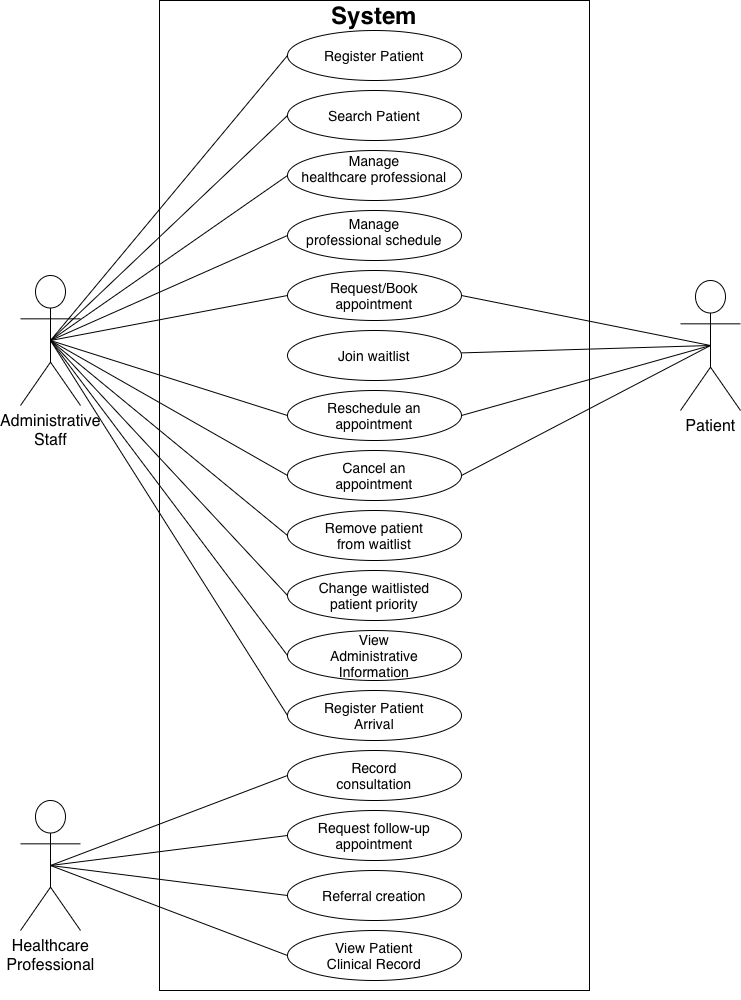

The diagram above was exported from draw.io. Its source (the exported page's mxGraphModel, read from the mxfile embedded in the PNG):
<mxGraphModel dx="2013" dy="1096" grid="1" gridSize="10" guides="1" tooltips="1" connect="1" arrows="1" fold="1" page="1" pageScale="1" pageWidth="827" pageHeight="1169" math="0" shadow="0">
  <root>
    <mxCell id="0" />
    <mxCell id="1" parent="0" />
    <mxCell id="2" parent="1" style="rounded=0;whiteSpace=wrap;html=1;" value="" vertex="1">
      <mxGeometry height="990" width="430" x="193" y="20" as="geometry" />
    </mxCell>
    <mxCell id="3" parent="1" style="text;html=1;whiteSpace=wrap;strokeColor=none;fillColor=none;align=center;verticalAlign=middle;rounded=0;" value="&lt;b&gt;&lt;font style=&quot;font-size: 24px;&quot;&gt;System&lt;/font&gt;&lt;/b&gt;" vertex="1">
      <mxGeometry height="30" width="60" x="378" y="20" as="geometry" />
    </mxCell>
    <mxCell id="4" parent="1" style="ellipse;whiteSpace=wrap;html=1;shapeInside=1;align=center;" value="&lt;font style=&quot;font-size: 14px;&quot;&gt;Register Patient&lt;/font&gt;" vertex="1">
      <mxGeometry height="50" width="174" x="321" y="50" as="geometry" />
    </mxCell>
    <mxCell id="5" parent="1" style="ellipse;whiteSpace=wrap;html=1;shapeInside=1;align=center;" value="&lt;font style=&quot;font-size: 14px;&quot;&gt;Referral creation&lt;/font&gt;" vertex="1">
      <mxGeometry height="50" width="174" x="321" y="890" as="geometry" />
    </mxCell>
    <mxCell id="6" parent="1" style="ellipse;whiteSpace=wrap;html=1;shapeInside=1;align=center;" value="&lt;font style=&quot;font-size: 14px;&quot;&gt;Record consultation&lt;/font&gt;" vertex="1">
      <mxGeometry height="50" width="174" x="321" y="770" as="geometry" />
    </mxCell>
    <mxCell id="7" parent="1" style="ellipse;whiteSpace=wrap;html=1;shapeInside=1;align=center;" value="&lt;font style=&quot;font-size: 14px;&quot;&gt;Manage healthcare professional&lt;/font&gt;" vertex="1">
      <mxGeometry height="50" width="174" x="321" y="170" as="geometry" />
    </mxCell>
    <mxCell id="8" parent="1" style="ellipse;whiteSpace=wrap;html=1;shapeInside=1;align=center;" value="&lt;font style=&quot;font-size: 14px;&quot;&gt;Manage professional schedule&lt;/font&gt;" vertex="1">
      <mxGeometry height="50" width="174" x="321" y="230" as="geometry" />
    </mxCell>
    <mxCell id="9" parent="1" style="ellipse;whiteSpace=wrap;html=1;shapeInside=1;align=center;" value="&lt;font style=&quot;font-size: 14px;&quot;&gt;Request follow-up appointment&lt;/font&gt;" vertex="1">
      <mxGeometry height="50" width="174" x="321" y="830" as="geometry" />
    </mxCell>
    <mxCell id="10" parent="1" style="ellipse;whiteSpace=wrap;html=1;shapeInside=1;align=center;" value="&lt;span style=&quot;font-size: 14px;&quot;&gt;Search Patient&lt;/span&gt;" vertex="1">
      <mxGeometry height="50" width="174" x="321" y="110" as="geometry" />
    </mxCell>
    <mxCell id="11" parent="1" style="ellipse;whiteSpace=wrap;html=1;shapeInside=1;align=center;" value="&lt;font style=&quot;font-size: 14px;&quot;&gt;Register Patient Arrival&lt;/font&gt;" vertex="1">
      <mxGeometry height="50" width="174" x="321" y="710" as="geometry" />
    </mxCell>
    <mxCell id="12" parent="1" style="ellipse;whiteSpace=wrap;html=1;shapeInside=1;align=center;" value="&lt;font style=&quot;font-size: 14px;&quot;&gt;View Patient Clinical Record&lt;/font&gt;" vertex="1">
      <mxGeometry height="50" width="174" x="321" y="950" as="geometry" />
    </mxCell>
    <mxCell id="13" parent="1" style="ellipse;whiteSpace=wrap;html=1;shapeInside=1;align=center;" value="&lt;font style=&quot;font-size: 14px;&quot;&gt;View Administrative Information&lt;/font&gt;" vertex="1">
      <mxGeometry height="50" width="174" x="321" y="650" as="geometry" />
    </mxCell>
    <mxCell id="14" parent="1" style="ellipse;whiteSpace=wrap;html=1;shapeInside=1;align=center;" value="&lt;font style=&quot;font-size: 14px;&quot;&gt;Request/Book appointment&lt;/font&gt;" vertex="1">
      <mxGeometry height="50" width="174" x="321" y="290" as="geometry" />
    </mxCell>
    <mxCell id="15" parent="1" style="ellipse;whiteSpace=wrap;html=1;shapeInside=1;align=center;" value="&lt;font style=&quot;font-size: 14px;&quot;&gt;Reschedule an appointment&lt;/font&gt;" vertex="1">
      <mxGeometry height="50" width="174" x="321" y="410" as="geometry" />
    </mxCell>
    <mxCell id="16" parent="1" style="ellipse;whiteSpace=wrap;html=1;shapeInside=1;align=center;" value="&lt;font style=&quot;font-size: 14px;&quot;&gt;Cancel an appointment&lt;/font&gt;" vertex="1">
      <mxGeometry height="50" width="174" x="321" y="470" as="geometry" />
    </mxCell>
    <mxCell id="17" edge="1" parent="1" source="21" style="rounded=0;orthogonalLoop=1;jettySize=auto;html=1;exitX=0.5;exitY=0.5;exitDx=0;exitDy=0;exitPerimeter=0;entryX=1;entryY=0.5;entryDx=0;entryDy=0;endArrow=none;endFill=0;" target="14">
      <mxGeometry relative="1" as="geometry" />
    </mxCell>
    <mxCell id="18" edge="1" parent="1" source="21" style="rounded=0;orthogonalLoop=1;jettySize=auto;html=1;exitX=0.5;exitY=0.5;exitDx=0;exitDy=0;exitPerimeter=0;entryX=1;entryY=0.5;entryDx=0;entryDy=0;endArrow=none;endFill=0;" target="15">
      <mxGeometry relative="1" as="geometry" />
    </mxCell>
    <mxCell id="19" edge="1" parent="1" source="21" style="rounded=0;orthogonalLoop=1;jettySize=auto;html=1;exitX=0.5;exitY=0.5;exitDx=0;exitDy=0;exitPerimeter=0;entryX=1;entryY=0.5;entryDx=0;entryDy=0;endArrow=none;endFill=0;" target="16">
      <mxGeometry relative="1" as="geometry" />
    </mxCell>
    <mxCell id="20" edge="1" parent="1" source="21" style="rounded=0;orthogonalLoop=1;jettySize=auto;html=1;exitX=0.5;exitY=0.5;exitDx=0;exitDy=0;exitPerimeter=0;defaultLabelBackgroundColor=page;labelPadding=0 4;endArrow=none;endFill=0;" target="40">
      <mxGeometry relative="1" as="geometry" />
    </mxCell>
    <mxCell id="21" parent="1" style="shape=umlActor;verticalLabelPosition=bottom;verticalAlign=top;html=1;outlineConnect=0;" value="&lt;font style=&quot;font-size: 16px;&quot;&gt;Patient&lt;/font&gt;" vertex="1">
      <mxGeometry height="130" width="60" x="714" y="300" as="geometry" />
    </mxCell>
    <mxCell id="22" edge="1" parent="1" source="25" style="rounded=0;orthogonalLoop=1;jettySize=auto;html=1;exitX=0.5;exitY=0.5;exitDx=0;exitDy=0;exitPerimeter=0;entryX=0;entryY=0.5;entryDx=0;entryDy=0;endArrow=none;endFill=0;" target="6">
      <mxGeometry relative="1" as="geometry" />
    </mxCell>
    <mxCell id="23" edge="1" parent="1" source="25" style="rounded=0;orthogonalLoop=1;jettySize=auto;html=1;exitX=0.5;exitY=0.5;exitDx=0;exitDy=0;exitPerimeter=0;entryX=0;entryY=0.5;entryDx=0;entryDy=0;endArrow=none;endFill=0;" target="9">
      <mxGeometry relative="1" as="geometry" />
    </mxCell>
    <mxCell id="24" edge="1" parent="1" source="25" style="rounded=0;orthogonalLoop=1;jettySize=auto;html=1;exitX=0.5;exitY=0.5;exitDx=0;exitDy=0;exitPerimeter=0;entryX=0;entryY=0.5;entryDx=0;entryDy=0;endArrow=none;endFill=0;" target="12">
      <mxGeometry relative="1" as="geometry" />
    </mxCell>
    <mxCell id="25" parent="1" style="shape=umlActor;verticalLabelPosition=bottom;verticalAlign=top;html=1;outlineConnect=0;" value="&lt;font style=&quot;font-size: 16px;&quot;&gt;Healthcare&lt;/font&gt;&lt;div&gt;&lt;font style=&quot;font-size: 16px;&quot;&gt;Professional&lt;/font&gt;&lt;/div&gt;" vertex="1">
      <mxGeometry height="130" width="60" x="54" y="820" as="geometry" />
    </mxCell>
    <mxCell id="26" edge="1" parent="1" source="37" style="rounded=0;orthogonalLoop=1;jettySize=auto;html=1;exitX=0.5;exitY=0.5;exitDx=0;exitDy=0;exitPerimeter=0;entryX=0;entryY=0.5;entryDx=0;entryDy=0;endArrow=none;endFill=0;" target="4">
      <mxGeometry relative="1" as="geometry" />
    </mxCell>
    <mxCell id="27" edge="1" parent="1" source="37" style="rounded=0;orthogonalLoop=1;jettySize=auto;html=1;exitX=0.5;exitY=0.5;exitDx=0;exitDy=0;exitPerimeter=0;entryX=0;entryY=0.5;entryDx=0;entryDy=0;endArrow=none;endFill=0;" target="10">
      <mxGeometry relative="1" as="geometry" />
    </mxCell>
    <mxCell id="28" edge="1" parent="1" source="37" style="rounded=0;orthogonalLoop=1;jettySize=auto;html=1;exitX=0.5;exitY=0.5;exitDx=0;exitDy=0;exitPerimeter=0;entryX=0;entryY=0.5;entryDx=0;entryDy=0;endArrow=none;endFill=0;" target="7">
      <mxGeometry relative="1" as="geometry" />
    </mxCell>
    <mxCell id="29" edge="1" parent="1" source="37" style="rounded=0;orthogonalLoop=1;jettySize=auto;html=1;exitX=0.5;exitY=0.5;exitDx=0;exitDy=0;exitPerimeter=0;entryX=0;entryY=0.5;entryDx=0;entryDy=0;endArrow=none;endFill=0;" target="8">
      <mxGeometry relative="1" as="geometry" />
    </mxCell>
    <mxCell id="30" edge="1" parent="1" source="37" style="rounded=0;orthogonalLoop=1;jettySize=auto;html=1;exitX=0.5;exitY=0.5;exitDx=0;exitDy=0;exitPerimeter=0;entryX=0;entryY=0.5;entryDx=0;entryDy=0;endArrow=none;endFill=0;" target="14">
      <mxGeometry relative="1" as="geometry" />
    </mxCell>
    <mxCell id="31" edge="1" parent="1" source="37" style="rounded=0;orthogonalLoop=1;jettySize=auto;html=1;exitX=0.5;exitY=0.5;exitDx=0;exitDy=0;exitPerimeter=0;entryX=0;entryY=0.5;entryDx=0;entryDy=0;endArrow=none;endFill=0;" target="15">
      <mxGeometry relative="1" as="geometry" />
    </mxCell>
    <mxCell id="32" edge="1" parent="1" source="37" style="rounded=0;orthogonalLoop=1;jettySize=auto;html=1;exitX=0.5;exitY=0.5;exitDx=0;exitDy=0;exitPerimeter=0;entryX=0;entryY=0.5;entryDx=0;entryDy=0;endArrow=none;endFill=0;" target="16">
      <mxGeometry relative="1" as="geometry" />
    </mxCell>
    <mxCell id="33" edge="1" parent="1" source="37" style="rounded=0;orthogonalLoop=1;jettySize=auto;html=1;exitX=0.5;exitY=0.5;exitDx=0;exitDy=0;exitPerimeter=0;entryX=0;entryY=0.5;entryDx=0;entryDy=0;endArrow=none;endFill=0;" target="13">
      <mxGeometry relative="1" as="geometry" />
    </mxCell>
    <mxCell id="34" edge="1" parent="1" source="37" style="rounded=0;orthogonalLoop=1;jettySize=auto;html=1;exitX=0.5;exitY=0.5;exitDx=0;exitDy=0;exitPerimeter=0;entryX=0;entryY=0.5;entryDx=0;entryDy=0;endArrow=none;endFill=0;" target="11">
      <mxGeometry relative="1" as="geometry" />
    </mxCell>
    <mxCell id="35" edge="1" parent="1" source="37" style="rounded=0;orthogonalLoop=1;jettySize=auto;html=1;exitX=0.5;exitY=0.5;exitDx=0;exitDy=0;exitPerimeter=0;entryX=0;entryY=0.5;entryDx=0;entryDy=0;defaultLabelBackgroundColor=page;labelPadding=0 4;endArrow=none;endFill=0;" target="41">
      <mxGeometry relative="1" as="geometry" />
    </mxCell>
    <mxCell id="36" edge="1" parent="1" source="37" style="rounded=0;orthogonalLoop=1;jettySize=auto;html=1;exitX=0.5;exitY=0.5;exitDx=0;exitDy=0;exitPerimeter=0;entryX=0;entryY=0.5;entryDx=0;entryDy=0;defaultLabelBackgroundColor=page;labelPadding=0 4;endArrow=none;endFill=0;" target="42">
      <mxGeometry relative="1" as="geometry" />
    </mxCell>
    <mxCell id="37" parent="1" style="shape=umlActor;verticalLabelPosition=bottom;verticalAlign=top;html=1;outlineConnect=0;" value="&lt;font style=&quot;font-size: 16px;&quot;&gt;Administrative&lt;/font&gt;&lt;div&gt;&lt;font style=&quot;font-size: 16px;&quot;&gt;Staff&lt;/font&gt;&lt;/div&gt;" vertex="1">
      <mxGeometry height="130" width="60" x="54" y="295" as="geometry" />
    </mxCell>
    <mxCell id="38" edge="1" parent="1" source="5" style="rounded=0;orthogonalLoop=1;jettySize=auto;html=1;exitX=0;exitY=0.5;exitDx=0;exitDy=0;entryX=0.5;entryY=0.5;entryDx=0;entryDy=0;entryPerimeter=0;endArrow=none;endFill=0;" target="25">
      <mxGeometry relative="1" as="geometry" />
    </mxCell>
    <mxCell id="39" edge="1" parent="1" source="2" style="edgeStyle=orthogonalEdgeStyle;rounded=0;orthogonalLoop=1;jettySize=auto;html=1;innerLoopWaypoints=1;exitX=0.5;exitY=1;exitDx=0;exitDy=0;defaultLabelBackgroundColor=page;" target="2">
      <mxGeometry relative="1" as="geometry" />
    </mxCell>
    <mxCell id="40" parent="1" style="ellipse;whiteSpace=wrap;html=1;shapeInside=1;align=center;" value="&lt;font style=&quot;font-size: 14px;&quot;&gt;Join waitlist&lt;/font&gt;" vertex="1">
      <mxGeometry height="50" width="174" x="321" y="350" as="geometry" />
    </mxCell>
    <mxCell id="41" parent="1" style="ellipse;whiteSpace=wrap;html=1;shapeInside=1;align=center;" value="&lt;font style=&quot;font-size: 14px;&quot;&gt;Remove patient from waitlist&lt;/font&gt;" vertex="1">
      <mxGeometry height="50" width="174" x="321" y="530" as="geometry" />
    </mxCell>
    <mxCell id="42" parent="1" style="ellipse;whiteSpace=wrap;html=1;shapeInside=1;align=center;" value="&lt;span style=&quot;font-size: 14px;&quot;&gt;Change waitlisted patient priority&lt;/span&gt;" vertex="1">
      <mxGeometry height="50" width="174" x="321" y="590" as="geometry" />
    </mxCell>
  </root>
</mxGraphModel>